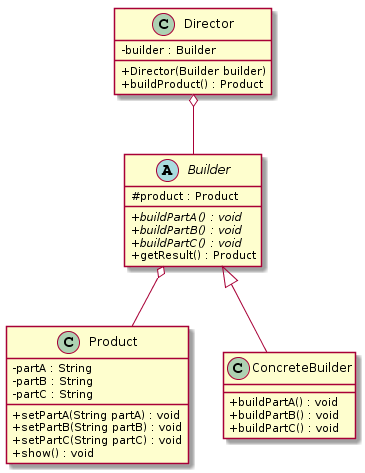

The diagram above was rendered by PlantUML. Its source (embedded in the PNG):
@startuml
skinparam classAttributeIconSize 0

class Product {
    - partA : String
    - partB : String
    - partC : String
    + setPartA(String partA) : void
    + setPartB(String partB) : void
    + setPartC(String partC) : void
    + show() : void
}

abstract class Builder {
    # product : Product
    + {abstract} buildPartA() : void
    + {abstract} buildPartB() : void
    + {abstract} buildPartC() : void
    + getResult() : Product
}
Builder o-- Product

class ConcreteBuilder {
    + buildPartA() : void
    + buildPartB() : void
    + buildPartC() : void
}
Builder <|-- ConcreteBuilder

class Director {
    - builder : Builder
    + Director(Builder builder)
    + buildProduct() : Product
}
Director o-- Builder
@enduml